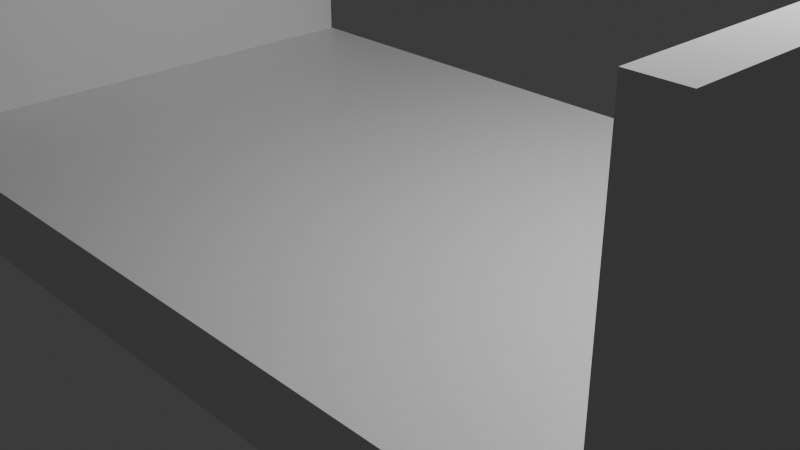 # Source: Blender_Base_Module.blend  (saved by Blender 4.5.90; exported with 4.5.12 LTS)
import bpy
from mathutils import Matrix  # noqa: F401  (used for matrix-valued properties, if any)

bpy.ops.wm.read_factory_settings(use_empty=True)
scene = bpy.context.scene
scene.name = 'Scene'

# ---- collections
col_collection = bpy.data.collections.new('Collection'); scene.collection.children.link(col_collection)

# ---- materials (node trees are filled in below, after node groups)
mat_material = bpy.data.materials.new('Material')
mat_material.alpha_threshold = 0.0
mat_material.roughness = 0.5
mat_material.line_color = (0.0, 0.0, 0.0, 1.0)

# ---- material node trees
mat_material.use_nodes = True; mat_material.node_tree.nodes.clear()
_N = mat_material.node_tree.nodes; _L = mat_material.node_tree.links
n0 = _N.new('ShaderNodeOutputMaterial'); n0.name = 'Material Output'; n0.location = (200, 100)
n1 = _N.new('ShaderNodeBsdfPrincipled'); n1.name = 'Principled BSDF'; n1.location = (-200, 100)
n1.inputs[3].default_value = 1.45
_L.new(n1.outputs[0], n0.inputs[0])
n0.is_active_output = True

# ---- world
world_world = bpy.data.worlds.new('World'); scene.world = world_world
world_world.use_nodes = True; world_world.node_tree.nodes.clear()
_N = world_world.node_tree.nodes; _L = world_world.node_tree.links
n0 = _N.new('ShaderNodeOutputWorld'); n0.name = 'World Output'; n0.location = (200, 100)
n1 = _N.new('ShaderNodeBackground'); n1.name = 'Background'; n1.location = (-200, 100)
n1.inputs[0].default_value = (0.05088, 0.05088, 0.05088, 1.0)
_L.new(n1.outputs[0], n0.inputs[0])
n0.is_active_output = True
world_world.color = (0.05088, 0.05088, 0.05088)
world_world.sun_shadow_jitter_overblur = 0.0

# ---- cameras
cam_camera = bpy.data.cameras.new('Camera')
cam_camera.clip_end = 100.0
cam_camera.ortho_scale = 7.314

# ---- lights
light_light = bpy.data.lights.new('Light', 'POINT')
light_light.energy = 1000.0
light_light.shadow_soft_size = 0.1

# ---- meshes
me_cube = bpy.data.meshes.new('Cube')
me_cube.from_pydata([(1.0, 1.0, 1.0), (1.0, 1.0, -1.0), (1.0, -1.0, 1.0), (1.0, -1.0, -1.0), (-1.0, 1.0, 1.0), (-1.0, 1.0, -1.0), (-1.0, -1.0, 1.0), (-1.0, -1.0, -1.0)], [], [(0, 4, 6, 2), (3, 2, 6, 7), (7, 6, 4, 5), (5, 1, 3, 7), (1, 0, 2, 3), (5, 4, 0, 1)])
_uv = me_cube.uv_layers.new(name='UVMap')
_uv.uv.foreach_set('vector', [0.625, 0.5, 0.875, 0.5, 0.875, 0.75, 0.625, 0.75, 0.375, 0.75, 0.625, 0.75, 0.625, 1.0, 0.375, 1.0, 0.375, 0.0, 0.625, 0.0, 0.625, 0.25, 0.375, 0.25, 0.125, 0.5, 0.375, 0.5, 0.375, 0.75, 0.125, 0.75, 0.375, 0.5, 0.625, 0.5, 0.625, 0.75, 0.375, 0.75, 0.375, 0.25, 0.625, 0.25, 0.625, 0.5, 0.375, 0.5])
me_cube.materials.append(mat_material)
me_cube.use_mirror_vertex_groups = False
me_cube.update()
me_cube_001 = bpy.data.meshes.new('Cube.001')
me_cube_001.from_pydata([(-1.0, -1.0, -1.0), (-1.0, -1.0, 1.0), (-1.0, 1.0, -1.0), (-1.0, 1.0, 1.0), (1.0, -1.0, -1.0), (1.0, -1.0, 1.0), (1.0, 1.0, -1.0), (1.0, 1.0, 1.0)], [], [(0, 1, 3, 2), (2, 3, 7, 6), (6, 7, 5, 4), (4, 5, 1, 0), (2, 6, 4, 0), (7, 3, 1, 5)])
_uv = me_cube_001.uv_layers.new(name='UVMap')
_uv.uv.foreach_set('vector', [0.375, 0.0, 0.625, 0.0, 0.625, 0.25, 0.375, 0.25, 0.375, 0.25, 0.625, 0.25, 0.625, 0.5, 0.375, 0.5, 0.375, 0.5, 0.625, 0.5, 0.625, 0.75, 0.375, 0.75, 0.375, 0.75, 0.625, 0.75, 0.625, 1.0, 0.375, 1.0, 0.125, 0.5, 0.375, 0.5, 0.375, 0.75, 0.125, 0.75, 0.625, 0.5, 0.875, 0.5, 0.875, 0.75, 0.625, 0.75])
me_cube_001.update()
me_cube_002 = bpy.data.meshes.new('Cube.002')
me_cube_002.from_pydata([(-1.0, -1.0, -1.0), (-1.0, -1.0, 1.0), (-1.0, 1.0, -1.0), (-1.0, 1.0, 1.0), (1.0, -1.0, -1.0), (1.0, -1.0, 1.0), (1.0, 1.0, -1.0), (1.0, 1.0, 1.0)], [], [(0, 1, 3, 2), (2, 3, 7, 6), (6, 7, 5, 4), (4, 5, 1, 0), (2, 6, 4, 0), (7, 3, 1, 5)])
_uv = me_cube_002.uv_layers.new(name='UVMap')
_uv.uv.foreach_set('vector', [0.375, 0.0, 0.625, 0.0, 0.625, 0.25, 0.375, 0.25, 0.375, 0.25, 0.625, 0.25, 0.625, 0.5, 0.375, 0.5, 0.375, 0.5, 0.625, 0.5, 0.625, 0.75, 0.375, 0.75, 0.375, 0.75, 0.625, 0.75, 0.625, 1.0, 0.375, 1.0, 0.125, 0.5, 0.375, 0.5, 0.375, 0.75, 0.125, 0.75, 0.625, 0.5, 0.875, 0.5, 0.875, 0.75, 0.625, 0.75])
me_cube_002.update()

# ---- objects
ob_cube = bpy.data.objects.new('Cube', me_cube)
ob_light = bpy.data.objects.new('Light', light_light)
ob_camera = bpy.data.objects.new('Camera', cam_camera)
ob_cube_001 = bpy.data.objects.new('Cube.001', me_cube_001)
ob_cube_002 = bpy.data.objects.new('Cube.002', me_cube_002)

# ---- transforms, parenting, visibility, modifiers, constraints
ob_cube.location = (0.0, 0.0, 0.0)
ob_cube.scale = (5.0, 3.0, 0.4)
ob_cube.lock_rotations_4d = False
ob_cube.empty_display_type = 'ARROWS'
ob_cube.lineart.crease_threshold = 0.0
ob_light.location = (4.076, 1.005, 5.904)
ob_light.rotation_euler = (0.6503, 0.05522, 1.866)
ob_light.lock_rotations_4d = False
ob_light.empty_display_type = 'ARROWS'
ob_light.color = (0.0, 0.0, 0.0, 0.0)
ob_light.lineart.crease_threshold = 0.0
ob_camera.location = (7.359, -6.926, 4.958)
ob_camera.rotation_euler = (1.109, 0.0, 0.8149)
ob_camera.lock_rotations_4d = False
ob_camera.empty_display_type = 'ARROWS'
ob_camera.color = (0.0, 0.0, 0.0, 0.0)
ob_camera.display_type = 'WIRE'
ob_camera.lineart.crease_threshold = 0.0
ob_cube_001.location = (-4.8, 0.0, 1.9)
ob_cube_001.scale = (0.2, 3.0, 1.5)
ob_cube_002.location = (4.8, 0.0, 1.9)
ob_cube_002.scale = (0.2, 3.0, 1.5)

# ---- collection membership
col_collection.objects.link(ob_cube)
col_collection.objects.link(ob_light)
col_collection.objects.link(ob_camera)
col_collection.objects.link(ob_cube_001)
col_collection.objects.link(ob_cube_002)

# ---- scene / render settings (as saved in the file)
scene.camera = ob_camera
scene.frame_start = 1; scene.frame_end = 250; scene.frame_set(1)
scene.render.engine = 'BLENDER_EEVEE_NEXT'
bpy.context.view_layer.update()
